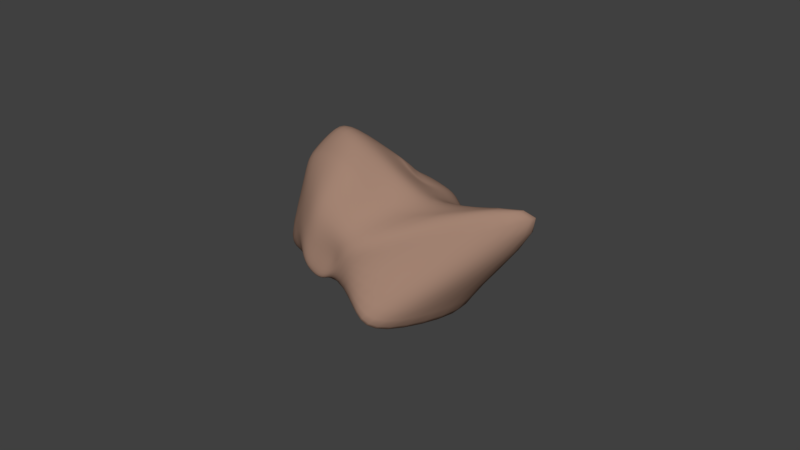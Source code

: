 # Source: Boulder5.blend  (saved by Blender 2.79.0; exported with 4.5.12 LTS)
import bpy
from mathutils import Matrix  # noqa: F401  (used for matrix-valued properties, if any)

bpy.ops.wm.read_factory_settings(use_empty=True)
scene = bpy.context.scene
scene.name = 'Scene'

# ---- collections
col_collection_1 = bpy.data.collections.new('Collection 1'); scene.collection.children.link(col_collection_1)

# ---- materials (node trees are filled in below, after node groups)
mat_material_002 = bpy.data.materials.new('Material.002')
mat_material_002.alpha_threshold = 0.0
mat_material_002.use_transparent_shadow = False
mat_material_002.diffuse_color = (0.3672, 0.2281, 0.1692, 1.0)
mat_material_002.roughness = 0.5

# ---- material node trees

# ---- world
world_world = bpy.data.worlds.new('World'); scene.world = world_world
world_world.color = (0.05088, 0.05088, 0.05088)
world_world.use_sun_shadow = False
world_world.sun_shadow_jitter_overblur = 0.0
world_world.cycles.sampling_method = 'MANUAL'

# ---- meshes
me_cube_005 = bpy.data.meshes.new('Cube.005')
me_cube_005.from_pydata([(-12.93, -9.087, -6.293), (-17.65, -10.97, -7.436), (-6.048, 7.011, -1.12), (-6.465, 6.754, 0.7482), (7.497, -6.3, -1.387), (6.988, -6.432, 1.088), (6.296, 6.296, -1.0), (6.85, 6.112, 1.569), (-6.224, -5.756, -3.657), (-5.544, 6.795, -2.577), (7.143, -5.323, -3.581), (5.461, 5.402, -2.6), (-5.635, -2.431, 3.398), (-3.739, 5.623, 5.644), (2.615, -4.324, 6.809), (6.481, 4.953, 6.449), (-6.363, 6.521, 1.474), (6.941, 5.652, 3.426), (2.52, -5.564, 5.767), (-15.46, -8.708, -4.634), (-3.387, 10.25, -2.42), (-1.583, 9.871, 0.01771), (-0.2139, -10.54, -1.996), (-2.951, -10.17, 0.1472), (-3.365, 9.325, -3.783), (1.023, -6.829, -4.811), (-2.068, 5.707, 5.336), (-2.907, -3.807, 9.794), (-2.676, -6.445, 9.698), (-1.977, 9.639, 0.7764), (-5.999, 1.42, -0.5754), (-7.589, -2.113, -0.9929), (-7.768, -1.922, 0.996), (-5.045, 1.049, 1.708), (9.945, -2.809, 1.196), (7.87, 2.079, -0.9389), (8.06, 2.016, 1.257), (11.07, -3.184, 4.357), (-6.182, 1.538, -1.812), (-6.6, -1.889, -2.299), (7.459, -1.973, -2.114), (6.764, 1.768, -2.6), (-5.114, 0.5532, 6.832), (-4.048, 1.983, 5.724), (5.081, 2.635, 4.173), (4.035, -1.806, 4.921), (-7.388, -1.236, 1.82), (-4.74, 1.32, 2.65), (6.028, 2.954, 1.973), (5.704, -0.3647, 2.443), (-1.813, -0.08038, 6.648), (-3.322, -3.255, -6.912), (-4.345, 4.151, -4.278), (6.079, -3.494, -6.38), (4.893, 2.947, -5.0), (-2.263, 4.26, -5.166), (0.2412, -3.019, -7.631), (-4.683, 0.4759, -3.214), (-4.774, -1.734, -4.603), (6.675, -1.643, -5.422), (6.288, 1.058, -4.905), (1.566, 0.7361, -5.584), (1.742, -1.146, -7.028), (-4.642, -0.5687, -4.303), (-3.82, -1.319, -5.615), (-3.794, 3.606, -4.633), (-4.635, 2.987, -4.011), (-2.114, -1.096, -7.015), (-1.223, -0.07144, -6.691), (-4.712, 0.8246, -3.543), (-1.23, 1.193, -5.397), (-3.67, 1.302, -4.929), (-3.374, 1.101, -5.078), (-3.315, 1.831, -5.018), (-3.586, 1.72, -4.88), (-2.971, 1.154, -5.243), (-2.851, 1.441, -5.272), (-3.773, 1.508, -4.826), (-2.915, 1.663, -5.206), (0.1042, 8.85, 0.8052), (0.8506, -10.4, -2.021), (2.019, -6.624, -4.831), (0.9852, 5.561, 5.851), (-0.3972, 8.738, 1.518), (-1.295, 8.695, -2.437), (-1.701, -12.43, 1.413), (-1.359, 7.908, -3.928), (-2.451, -3.813, 9.69), (-1.829, -6.317, 9.672), (3.154, 1.981, 6.784), (1.038, -0.596, 6.293), (3.012, -2.886, -7.943), (2.211, 3.572, -5.466), (1.259, 1.959, -6.514), (0.8928, -0.9761, -8.234), (6.169, -1.826, -6.068), (4.63, 2.657, -7.426), (6.4, -0.3385, -5.974), (5.83, 1.589, -6.496), (4.037, -2.059, -7.639), (2.774, 2.533, -8.763), (2.276, 1.075, -9.073), (2.377, -1.167, -8.909), (5.063, -2.182, -7.321), (4.346, 0.1516, -7.965), (5.215, -1.409, -7.248), (4.958, -0.3972, -7.487), (4.042, -2.306, -8.073), (3.402, 0.07629, -8.658), (3.199, -0.6699, -8.776), (3.288, -1.822, -8.657), (-1.024, 2.561, 6.808), (0.5982, 3.206, 7.714), (-1.736, 0.747, 6.55), (-1.624, 1.431, 6.254), (0.8145, 1.319, 7.674), (0.506, 0.1724, 7.666), (1.45, 2.707, 7.679), (1.726, 1.484, 7.738), (1.43, 0.4683, 7.732)], [], [(30, 33, 3, 2), (84, 79, 7, 6), (34, 37, 5, 4), (22, 23, 1, 0), (34, 4, 10, 40), (29, 16, 13, 26), (25, 8, 51, 56), (22, 0, 8, 25), (84, 6, 11, 86), (30, 2, 9, 38), (50, 42, 12, 27), (48, 17, 15, 44), (46, 19, 12, 42), (88, 18, 14, 87), (85, 5, 18, 88), (32, 1, 19, 46), (36, 7, 17, 48), (21, 3, 16, 29), (79, 21, 29, 83), (1, 23, 28, 19), (19, 28, 27, 12), (90, 50, 27, 87), (2, 20, 24, 9), (80, 22, 25, 81), (9, 24, 55, 52), (83, 29, 26, 82), (80, 85, 23, 22), (2, 3, 21, 20), (38, 9, 52, 57), (86, 11, 54, 92), (89, 82, 117, 118), (43, 42, 113, 114), (5, 37, 49, 18), (37, 36, 48, 49), (3, 33, 47, 16), (33, 32, 46, 47), (16, 47, 43, 13), (47, 46, 42, 43), (18, 49, 45, 14), (49, 48, 44, 45), (42, 50, 116, 113), (82, 26, 112, 117), (0, 31, 39, 8), (31, 30, 38, 39), (41, 40, 59, 60), (8, 39, 58, 51), (6, 35, 41, 11), (35, 34, 40, 41), (6, 7, 36, 35), (35, 36, 37, 34), (0, 1, 32, 31), (31, 32, 33, 30), (91, 94, 102, 99), (57, 52, 66, 69), (51, 58, 63, 64), (55, 61, 70, 65), (59, 53, 95, 97), (54, 60, 98, 96), (39, 38, 57, 58), (11, 41, 60, 54), (40, 10, 53, 59), (81, 25, 56, 91), (64, 63, 71, 72), (67, 64, 72, 75), (69, 66, 74, 77), (56, 51, 64, 67), (61, 62, 68, 70), (52, 55, 65, 66), (58, 57, 69, 63), (62, 56, 67, 68), (71, 76, 75, 72), (74, 73, 78, 77), (77, 78, 76, 71), (70, 68, 76, 78), (63, 69, 77, 71), (68, 67, 75, 76), (66, 65, 73, 74), (65, 70, 78, 73), (10, 81, 91, 53), (61, 93, 94, 62), (55, 92, 93, 61), (62, 94, 91, 56), (44, 89, 90, 45), (15, 82, 89, 44), (24, 86, 92, 55), (4, 5, 85, 80), (17, 83, 82, 15), (4, 80, 81, 10), (45, 90, 87, 14), (7, 79, 83, 17), (23, 85, 88, 28), (28, 88, 87, 27), (20, 84, 86, 24), (20, 21, 79, 84), (96, 98, 106, 104), (97, 95, 103, 105), (100, 96, 104, 108), (94, 93, 101, 102), (53, 91, 99, 95), (92, 54, 96, 100), (60, 59, 97, 98), (93, 92, 100, 101), (110, 105, 103, 107), (108, 104, 106, 109), (109, 106, 105, 110), (99, 102, 110, 107), (102, 101, 109, 110), (98, 97, 105, 106), (95, 99, 107, 103), (101, 100, 108, 109), (117, 112, 115, 118), (118, 115, 116, 119), (112, 111, 114, 115), (115, 114, 113, 116), (50, 90, 119, 116), (90, 89, 118, 119), (13, 43, 114, 111), (26, 13, 111, 112)])
me_cube_005.polygons.foreach_set('use_smooth', [True] * 118)
me_cube_005.materials.append(mat_material_002)
me_cube_005.use_remesh_preserve_volume = False
me_cube_005.use_remesh_preserve_attributes = False
me_cube_005.use_mirror_vertex_groups = False
me_cube_005.update()

# ---- objects
ob_cube_004 = bpy.data.objects.new('Cube.004', me_cube_005)

# ---- transforms, parenting, visibility, modifiers, constraints
ob_cube_004.location = (13.21, -1.286e-06, 21.78)
ob_cube_004.rotation_euler = (5.186, -0.7671, -0.3347)
ob_cube_004.scale = (-1.0, -1.0, -1.0)
ob_cube_004.lineart.crease_threshold = 0.0
_m = ob_cube_004.modifiers.new('Subsurf', 'SUBSURF')
_m.uv_smooth = 'PRESERVE_CORNERS'
_m.quality = 2
_m.levels = 2
_m.show_only_control_edges = False

# ---- collection membership
col_collection_1.objects.link(ob_cube_004)

# ---- scene / render settings (as saved in the file)
scene.frame_start = 1; scene.frame_end = 250; scene.frame_set(1)
scene.render.engine = 'BLENDER_EEVEE_NEXT'
scene.render.resolution_percentage = 50
scene.render.dither_intensity = 0.0
scene.cycles.use_denoising = False
scene.cycles.samples = 128
scene.cycles.sampling_pattern = 'TABULATED_SOBOL'
scene.cycles.use_adaptive_sampling = False
scene.cycles.use_light_tree = False
scene.cycles.blur_glossy = 0.0
scene.cycles.sample_clamp_indirect = 0.0
scene.view_settings.view_transform = 'Standard'
bpy.context.view_layer.update()

# ---- added for rendering (the .blend has no active camera and no usable light): camera, sun
cam_auto = bpy.data.cameras.new('AutoCamera')
cam_auto.lens = 50.0
cam_auto.sensor_width = 36.0
cam_auto.clip_end = 1008.26
ob_auto_camera = bpy.data.objects.new('AutoCamera', cam_auto)
scene.collection.objects.link(ob_auto_camera)
ob_auto_camera.location = (73.7016, -69.8114, 69.2071)
ob_auto_camera.rotation_euler = (1.09748, -7.21219e-08, 0.694738)
scene.camera = ob_auto_camera
light_auto_sun = bpy.data.lights.new('AutoSun', 'SUN')
light_auto_sun.energy = 3.0
light_auto_sun.angle = 0.0523599
ob_auto_sun = bpy.data.objects.new('AutoSun', light_auto_sun)
scene.collection.objects.link(ob_auto_sun)
ob_auto_sun.rotation_euler = (0.872665, 0.174533, 0.523599)
bpy.context.view_layer.update()

